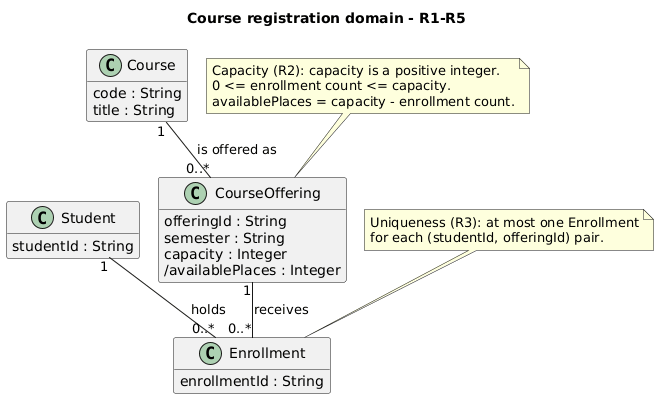

The diagram above was rendered by PlantUML. Its source (embedded in the PNG):
@startuml
!pragma layout smetana
skinparam backgroundColor #FFFFFF
skinparam classAttributeIconSize 0
hide methods
title Course registration domain - R1-R5
class Student {
  studentId : String
}
class Course {
  code : String
  title : String
}
class CourseOffering {
  offeringId : String
  semester : String
  capacity : Integer
  /availablePlaces : Integer
}
class Enrollment {
  enrollmentId : String
}
Student "1" -- "0..*" Enrollment : holds >
CourseOffering "1" -- "0..*" Enrollment : receives >
Course "1" -- "0..*" CourseOffering : is offered as >
note "Capacity (R2): capacity is a positive integer.\n0 <= enrollment count <= capacity.\navailablePlaces = capacity - enrollment count." as N1
N1 .. CourseOffering
note "Uniqueness (R3): at most one Enrollment\nfor each (studentId, offeringId) pair." as N2
N2 .. Enrollment
@enduml